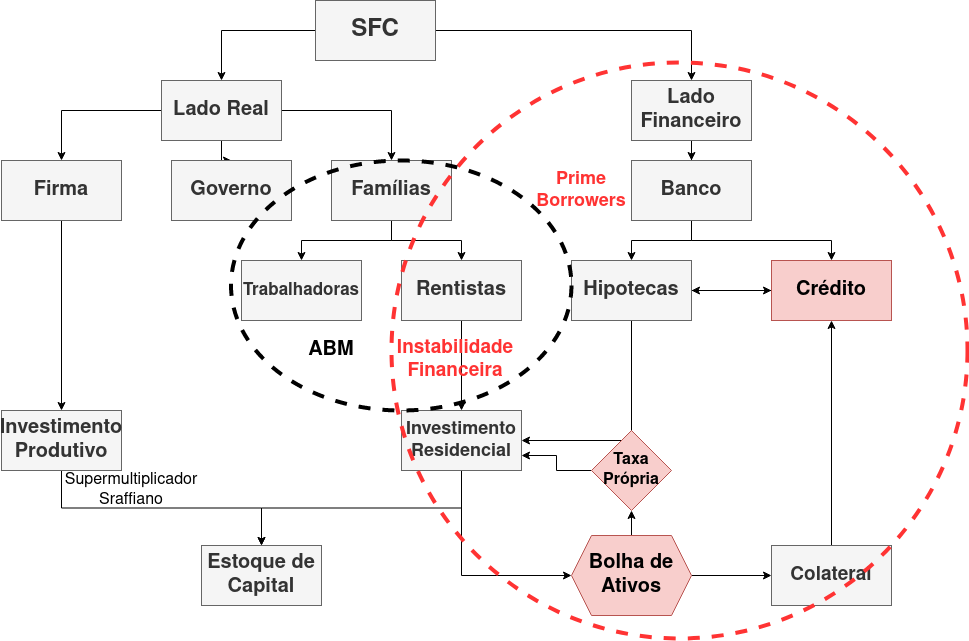

The diagram above was exported from draw.io. Its source (the exported page's mxGraphModel, read from the mxfile embedded in the PNG):
<mxGraphModel dx="1422" dy="767" grid="0" gridSize="10" guides="1" tooltips="1" connect="1" arrows="1" fold="1" page="1" pageScale="1" pageWidth="827" pageHeight="1169" math="0" shadow="0">
  <root>
    <mxCell id="0" />
    <mxCell id="1" parent="0" />
    <mxCell id="2" value="" style="edgeStyle=orthogonalEdgeStyle;rounded=0;orthogonalLoop=1;jettySize=auto;html=1;" edge="1" source="4" target="8" parent="1">
      <mxGeometry relative="1" as="geometry" />
    </mxCell>
    <mxCell id="3" value="" style="edgeStyle=orthogonalEdgeStyle;rounded=0;orthogonalLoop=1;jettySize=auto;html=1;" edge="1" source="4" target="10" parent="1">
      <mxGeometry relative="1" as="geometry" />
    </mxCell>
    <mxCell id="4" value="&lt;font size=&quot;1&quot;&gt;&lt;b style=&quot;font-size: 24px&quot;&gt;SFC&lt;/b&gt;&lt;/font&gt;" style="rounded=0;whiteSpace=wrap;html=1;fillColor=#f5f5f5;strokeColor=#666666;fontColor=#333333;" vertex="1" parent="1">
      <mxGeometry x="354" y="40" width="120" height="60" as="geometry" />
    </mxCell>
    <mxCell id="5" value="" style="edgeStyle=orthogonalEdgeStyle;rounded=0;orthogonalLoop=1;jettySize=auto;html=1;" edge="1" source="8" target="15" parent="1">
      <mxGeometry relative="1" as="geometry" />
    </mxCell>
    <mxCell id="6" value="" style="edgeStyle=orthogonalEdgeStyle;rounded=0;orthogonalLoop=1;jettySize=auto;html=1;" edge="1" source="8" target="16" parent="1">
      <mxGeometry relative="1" as="geometry" />
    </mxCell>
    <mxCell id="7" value="" style="edgeStyle=orthogonalEdgeStyle;rounded=0;orthogonalLoop=1;jettySize=auto;html=1;" edge="1" source="8" target="19" parent="1">
      <mxGeometry relative="1" as="geometry" />
    </mxCell>
    <mxCell id="8" value="&lt;font size=&quot;1&quot;&gt;&lt;b style=&quot;font-size: 20px&quot;&gt;Lado Real&lt;/b&gt;&lt;/font&gt;" style="whiteSpace=wrap;html=1;rounded=0;fontColor=#333333;strokeColor=#666666;fillColor=#f5f5f5;" vertex="1" parent="1">
      <mxGeometry x="200" y="120" width="120" height="60" as="geometry" />
    </mxCell>
    <mxCell id="9" value="" style="edgeStyle=orthogonalEdgeStyle;rounded=0;orthogonalLoop=1;jettySize=auto;html=1;" edge="1" source="10" target="13" parent="1">
      <mxGeometry relative="1" as="geometry" />
    </mxCell>
    <mxCell id="10" value="&lt;b&gt;&lt;font style=&quot;font-size: 20px&quot;&gt;Lado Financeiro&lt;/font&gt;&lt;/b&gt;" style="whiteSpace=wrap;html=1;rounded=0;fontColor=#333333;strokeColor=#666666;fillColor=#f5f5f5;" vertex="1" parent="1">
      <mxGeometry x="670" y="120" width="120" height="60" as="geometry" />
    </mxCell>
    <mxCell id="11" value="" style="edgeStyle=orthogonalEdgeStyle;rounded=0;orthogonalLoop=1;jettySize=auto;html=1;" edge="1" source="13" target="30" parent="1">
      <mxGeometry relative="1" as="geometry" />
    </mxCell>
    <mxCell id="12" style="edgeStyle=orthogonalEdgeStyle;rounded=0;orthogonalLoop=1;jettySize=auto;html=1;exitX=0.5;exitY=1;exitDx=0;exitDy=0;" edge="1" source="13" target="38" parent="1">
      <mxGeometry relative="1" as="geometry" />
    </mxCell>
    <mxCell id="13" value="&lt;div style=&quot;font-size: 20px&quot;&gt;&lt;b&gt;&lt;font style=&quot;font-size: 20px&quot;&gt;Banco&lt;/font&gt;&lt;/b&gt;&lt;/div&gt;" style="whiteSpace=wrap;html=1;rounded=0;fontColor=#333333;strokeColor=#666666;fillColor=#f5f5f5;" vertex="1" parent="1">
      <mxGeometry x="670" y="200" width="120" height="60" as="geometry" />
    </mxCell>
    <mxCell id="14" value="" style="edgeStyle=orthogonalEdgeStyle;rounded=0;orthogonalLoop=1;jettySize=auto;html=1;" edge="1" source="15" target="21" parent="1">
      <mxGeometry relative="1" as="geometry" />
    </mxCell>
    <mxCell id="15" value="&lt;font style=&quot;font-size: 20px&quot;&gt;&lt;b&gt;Firma&lt;/b&gt;&lt;/font&gt;" style="whiteSpace=wrap;html=1;rounded=0;fontColor=#333333;strokeColor=#666666;fillColor=#f5f5f5;" vertex="1" parent="1">
      <mxGeometry x="40" y="200" width="120" height="60" as="geometry" />
    </mxCell>
    <mxCell id="16" value="&lt;b&gt;&lt;font style=&quot;font-size: 20px&quot;&gt;Governo&lt;/font&gt;&lt;/b&gt;" style="whiteSpace=wrap;html=1;rounded=0;fontColor=#333333;strokeColor=#666666;fillColor=#f5f5f5;" vertex="1" parent="1">
      <mxGeometry x="210" y="200" width="120" height="60" as="geometry" />
    </mxCell>
    <mxCell id="17" value="" style="edgeStyle=orthogonalEdgeStyle;rounded=0;orthogonalLoop=1;jettySize=auto;html=1;" edge="1" source="19" target="22" parent="1">
      <mxGeometry relative="1" as="geometry" />
    </mxCell>
    <mxCell id="18" style="edgeStyle=orthogonalEdgeStyle;rounded=0;orthogonalLoop=1;jettySize=auto;html=1;exitX=0.5;exitY=1;exitDx=0;exitDy=0;" edge="1" source="19" target="24" parent="1">
      <mxGeometry relative="1" as="geometry" />
    </mxCell>
    <mxCell id="19" value="&lt;font style=&quot;font-size: 20px&quot;&gt;&lt;b&gt;Famílias&lt;/b&gt;&lt;/font&gt;" style="whiteSpace=wrap;html=1;rounded=0;fontColor=#333333;strokeColor=#666666;fillColor=#f5f5f5;" vertex="1" parent="1">
      <mxGeometry x="370" y="200" width="120" height="60" as="geometry" />
    </mxCell>
    <mxCell id="20" style="edgeStyle=orthogonalEdgeStyle;rounded=0;orthogonalLoop=1;jettySize=auto;html=1;exitX=0.5;exitY=1;exitDx=0;exitDy=0;entryX=0.5;entryY=0;entryDx=0;entryDy=0;" edge="1" source="21" target="31" parent="1">
      <mxGeometry relative="1" as="geometry" />
    </mxCell>
    <mxCell id="21" value="&lt;div style=&quot;font-size: 20px&quot;&gt;&lt;b&gt;&lt;font style=&quot;font-size: 20px&quot;&gt;Investimento&lt;/font&gt;&lt;/b&gt;&lt;/div&gt;&lt;div style=&quot;font-size: 20px&quot;&gt;&lt;font style=&quot;font-size: 20px&quot;&gt;&lt;b&gt;Produtivo&lt;/b&gt;&lt;br&gt;&lt;/font&gt;&lt;/div&gt;" style="whiteSpace=wrap;html=1;rounded=0;fontColor=#333333;strokeColor=#666666;fillColor=#f5f5f5;" vertex="1" parent="1">
      <mxGeometry x="40" y="450" width="120" height="60" as="geometry" />
    </mxCell>
    <mxCell id="22" value="&lt;b&gt;&lt;font style=&quot;font-size: 17px&quot;&gt;Trabalhadoras&lt;/font&gt;&lt;/b&gt;" style="whiteSpace=wrap;html=1;rounded=0;fontColor=#333333;strokeColor=#666666;fillColor=#f5f5f5;" vertex="1" parent="1">
      <mxGeometry x="280" y="300" width="120" height="60" as="geometry" />
    </mxCell>
    <mxCell id="23" value="" style="edgeStyle=orthogonalEdgeStyle;rounded=0;orthogonalLoop=1;jettySize=auto;html=1;" edge="1" source="24" target="27" parent="1">
      <mxGeometry relative="1" as="geometry" />
    </mxCell>
    <mxCell id="24" value="&lt;b&gt;&lt;font style=&quot;font-size: 20px&quot;&gt;Rentistas&lt;/font&gt;&lt;/b&gt;" style="whiteSpace=wrap;html=1;rounded=0;fontColor=#333333;strokeColor=#666666;fillColor=#f5f5f5;" vertex="1" parent="1">
      <mxGeometry x="440" y="300" width="120" height="60" as="geometry" />
    </mxCell>
    <mxCell id="25" style="edgeStyle=orthogonalEdgeStyle;rounded=0;orthogonalLoop=1;jettySize=auto;html=1;exitX=0.5;exitY=1;exitDx=0;exitDy=0;entryX=0.5;entryY=0;entryDx=0;entryDy=0;" edge="1" source="27" target="31" parent="1">
      <mxGeometry relative="1" as="geometry" />
    </mxCell>
    <mxCell id="26" style="edgeStyle=orthogonalEdgeStyle;rounded=0;orthogonalLoop=1;jettySize=auto;html=1;exitX=0.5;exitY=1;exitDx=0;exitDy=0;entryX=0;entryY=0.5;entryDx=0;entryDy=0;" edge="1" source="27" target="34" parent="1">
      <mxGeometry relative="1" as="geometry" />
    </mxCell>
    <mxCell id="27" value="&lt;div style=&quot;font-size: 18px&quot;&gt;&lt;font style=&quot;font-size: 18px&quot;&gt;&lt;b&gt;Investimento&lt;/b&gt;&lt;/font&gt;&lt;/div&gt;&lt;div style=&quot;font-size: 18px&quot;&gt;&lt;font style=&quot;font-size: 18px&quot;&gt;&lt;b&gt;Residencial&lt;/b&gt;&lt;/font&gt;&lt;/div&gt;" style="whiteSpace=wrap;html=1;rounded=0;fontColor=#333333;strokeColor=#666666;fillColor=#f5f5f5;" vertex="1" parent="1">
      <mxGeometry x="440" y="450" width="120" height="60" as="geometry" />
    </mxCell>
    <mxCell id="28" style="edgeStyle=orthogonalEdgeStyle;rounded=0;orthogonalLoop=1;jettySize=auto;html=1;exitX=0.5;exitY=1;exitDx=0;exitDy=0;entryX=1;entryY=0.5;entryDx=0;entryDy=0;" edge="1" source="30" target="27" parent="1">
      <mxGeometry relative="1" as="geometry" />
    </mxCell>
    <mxCell id="29" style="edgeStyle=orthogonalEdgeStyle;rounded=0;orthogonalLoop=1;jettySize=auto;html=1;exitX=1;exitY=0.5;exitDx=0;exitDy=0;entryX=0;entryY=0.5;entryDx=0;entryDy=0;" edge="1" source="30" target="38" parent="1">
      <mxGeometry relative="1" as="geometry" />
    </mxCell>
    <mxCell id="30" value="&lt;div style=&quot;font-size: 20px&quot;&gt;&lt;b&gt;&lt;font style=&quot;font-size: 20px&quot;&gt;Hipotecas&lt;/font&gt;&lt;/b&gt;&lt;/div&gt;" style="whiteSpace=wrap;html=1;rounded=0;fontColor=#333333;strokeColor=#666666;fillColor=#f5f5f5;" vertex="1" parent="1">
      <mxGeometry x="610" y="300" width="120" height="60" as="geometry" />
    </mxCell>
    <mxCell id="31" value="&lt;div style=&quot;font-size: 20px&quot;&gt;&lt;font style=&quot;font-size: 20px&quot;&gt;&lt;b&gt;Estoque de&lt;/b&gt;&lt;/font&gt;&lt;/div&gt;&lt;div style=&quot;font-size: 20px&quot;&gt;&lt;font style=&quot;font-size: 20px&quot;&gt;&lt;b&gt;Capital&lt;br&gt;&lt;/b&gt;&lt;/font&gt;&lt;/div&gt;" style="whiteSpace=wrap;html=1;rounded=0;fontColor=#333333;strokeColor=#666666;fillColor=#f5f5f5;" vertex="1" parent="1">
      <mxGeometry x="240" y="585" width="120" height="60" as="geometry" />
    </mxCell>
    <mxCell id="32" style="edgeStyle=orthogonalEdgeStyle;rounded=0;orthogonalLoop=1;jettySize=auto;html=1;exitX=1;exitY=0.5;exitDx=0;exitDy=0;entryX=0;entryY=0.5;entryDx=0;entryDy=0;" edge="1" source="34" target="36" parent="1">
      <mxGeometry relative="1" as="geometry" />
    </mxCell>
    <mxCell id="33" style="edgeStyle=orthogonalEdgeStyle;rounded=0;orthogonalLoop=1;jettySize=auto;html=1;exitX=0.5;exitY=0;exitDx=0;exitDy=0;" edge="1" source="34" target="41" parent="1">
      <mxGeometry relative="1" as="geometry" />
    </mxCell>
    <mxCell id="34" value="&lt;div style=&quot;font-size: 20px&quot;&gt;&lt;font style=&quot;font-size: 20px&quot;&gt;&lt;b&gt;Bolha de&lt;/b&gt;&lt;/font&gt;&lt;/div&gt;&lt;div style=&quot;font-size: 20px&quot;&gt;&lt;font style=&quot;font-size: 20px&quot;&gt;&lt;b&gt;Ativos&lt;br&gt;&lt;/b&gt;&lt;/font&gt;&lt;/div&gt;" style="shape=hexagon;perimeter=hexagonPerimeter2;whiteSpace=wrap;html=1;fixedSize=1;fillColor=#f8cecc;strokeColor=#b85450;" vertex="1" parent="1">
      <mxGeometry x="610" y="575" width="120" height="80" as="geometry" />
    </mxCell>
    <mxCell id="35" style="edgeStyle=orthogonalEdgeStyle;rounded=0;orthogonalLoop=1;jettySize=auto;html=1;exitX=0.5;exitY=0;exitDx=0;exitDy=0;entryX=0.5;entryY=1;entryDx=0;entryDy=0;" edge="1" source="36" target="38" parent="1">
      <mxGeometry relative="1" as="geometry" />
    </mxCell>
    <mxCell id="36" value="&lt;font style=&quot;font-size: 19px&quot;&gt;&lt;b&gt;Colateral&lt;/b&gt;&lt;/font&gt;" style="whiteSpace=wrap;html=1;rounded=0;fontColor=#333333;strokeColor=#666666;fillColor=#f5f5f5;" vertex="1" parent="1">
      <mxGeometry x="810" y="585" width="120" height="60" as="geometry" />
    </mxCell>
    <mxCell id="37" style="edgeStyle=orthogonalEdgeStyle;rounded=0;orthogonalLoop=1;jettySize=auto;html=1;exitX=0;exitY=0.5;exitDx=0;exitDy=0;entryX=1;entryY=0.5;entryDx=0;entryDy=0;" edge="1" source="38" target="30" parent="1">
      <mxGeometry relative="1" as="geometry" />
    </mxCell>
    <mxCell id="38" value="&lt;font style=&quot;font-size: 20px&quot;&gt;&lt;b&gt;Crédito&lt;/b&gt;&lt;/font&gt;" style="whiteSpace=wrap;html=1;rounded=0;strokeColor=#b85450;fillColor=#f8cecc;" vertex="1" parent="1">
      <mxGeometry x="810" y="300" width="120" height="60" as="geometry" />
    </mxCell>
    <mxCell id="39" value="&lt;div style=&quot;font-size: 16px&quot;&gt;&lt;font style=&quot;font-size: 16px&quot;&gt;Supermultiplicador&lt;/font&gt;&lt;/div&gt;&lt;div style=&quot;font-size: 16px&quot;&gt;&lt;font style=&quot;font-size: 16px&quot;&gt;Sraffiano&lt;br&gt;&lt;/font&gt;&lt;/div&gt;" style="text;html=1;strokeColor=none;fillColor=none;align=center;verticalAlign=middle;whiteSpace=wrap;rounded=0;" vertex="1" parent="1">
      <mxGeometry x="150" y="520" width="40" height="20" as="geometry" />
    </mxCell>
    <mxCell id="40" style="edgeStyle=orthogonalEdgeStyle;rounded=0;orthogonalLoop=1;jettySize=auto;html=1;exitX=0;exitY=0.5;exitDx=0;exitDy=0;entryX=1;entryY=0.75;entryDx=0;entryDy=0;" edge="1" source="41" target="27" parent="1">
      <mxGeometry relative="1" as="geometry" />
    </mxCell>
    <mxCell id="41" value="&lt;div style=&quot;font-size: 16px&quot;&gt;&lt;b&gt;&lt;font style=&quot;font-size: 16px&quot;&gt;Taxa&lt;/font&gt;&lt;/b&gt;&lt;/div&gt;&lt;div style=&quot;font-size: 16px&quot;&gt;&lt;b&gt;&lt;font style=&quot;font-size: 16px&quot;&gt;Própria&lt;br&gt;&lt;/font&gt;&lt;/b&gt;&lt;/div&gt;" style="rhombus;whiteSpace=wrap;html=1;fillColor=#f8cecc;strokeColor=#b85450;" vertex="1" parent="1">
      <mxGeometry x="630" y="470" width="80" height="80" as="geometry" />
    </mxCell>
    <mxCell id="42" value="" style="ellipse;whiteSpace=wrap;html=1;aspect=fixed;fillColor=none;dashed=1;strokeWidth=4;strokeColor=#FF3333;" vertex="1" parent="1">
      <mxGeometry x="430" y="102" width="576" height="576" as="geometry" />
    </mxCell>
    <mxCell id="43" value="&lt;div style=&quot;font-size: 18px&quot;&gt;&lt;b&gt;&lt;font style=&quot;font-size: 18px&quot; color=&quot;#FF3333&quot;&gt;Prime&lt;/font&gt;&lt;/b&gt;&lt;/div&gt;&lt;div style=&quot;font-size: 18px&quot;&gt;&lt;b&gt;&lt;font style=&quot;font-size: 18px&quot; color=&quot;#FF3333&quot;&gt;Borrowers&lt;/font&gt;&lt;/b&gt;&lt;br&gt;&lt;/div&gt;" style="text;html=1;strokeColor=none;fillColor=none;align=center;verticalAlign=middle;whiteSpace=wrap;rounded=0;dashed=1;" vertex="1" parent="1">
      <mxGeometry x="600" y="220" width="40" height="20" as="geometry" />
    </mxCell>
    <mxCell id="44" value="" style="ellipse;whiteSpace=wrap;html=1;dashed=1;strokeWidth=4;fillColor=none;" vertex="1" parent="1">
      <mxGeometry x="269.5" y="200" width="340.5" height="250" as="geometry" />
    </mxCell>
    <mxCell id="45" value="&lt;b&gt;&lt;font style=&quot;font-size: 20px&quot;&gt;ABM&lt;/font&gt;&lt;/b&gt;" style="text;html=1;strokeColor=none;fillColor=none;align=center;verticalAlign=middle;whiteSpace=wrap;rounded=0;dashed=1;" vertex="1" parent="1">
      <mxGeometry x="350" y="380" width="40" height="20" as="geometry" />
    </mxCell>
    <mxCell id="46" value="&lt;div style=&quot;font-size: 19px&quot;&gt;&lt;font style=&quot;font-size: 19px&quot; color=&quot;#FF3333&quot;&gt;&lt;b&gt;Instabilidade&lt;/b&gt;&lt;/font&gt;&lt;/div&gt;&lt;div style=&quot;font-size: 19px&quot;&gt;&lt;font style=&quot;font-size: 19px&quot; color=&quot;#FF3333&quot;&gt;&lt;b&gt;Financeira&lt;/b&gt;&lt;/font&gt;&lt;br&gt;&lt;/div&gt;" style="text;html=1;strokeColor=none;fillColor=none;align=center;verticalAlign=middle;whiteSpace=wrap;rounded=0;dashed=1;" vertex="1" parent="1">
      <mxGeometry x="474" y="390" width="40" height="20" as="geometry" />
    </mxCell>
  </root>
</mxGraphModel>